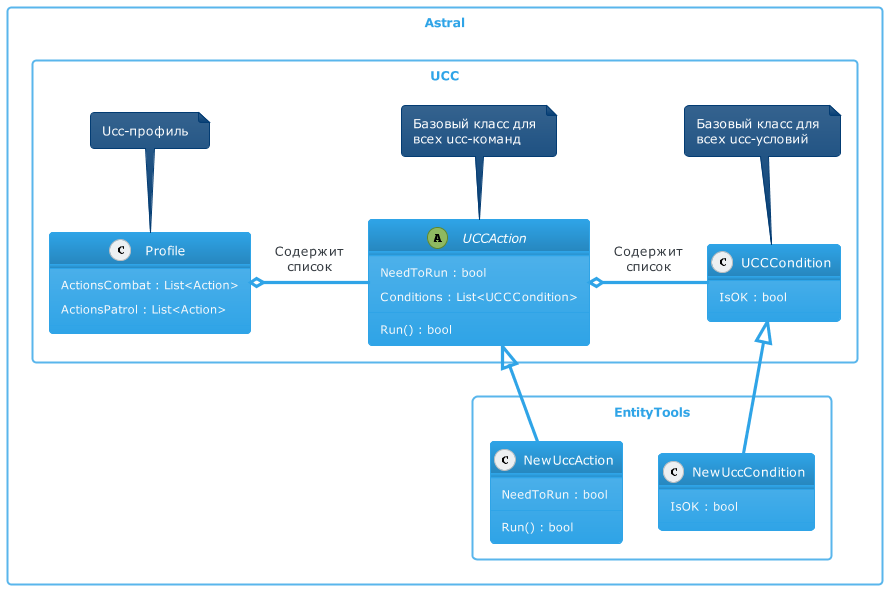

The diagram above was rendered by PlantUML. Its source (embedded in the PNG):
@startuml UccClasses

' 4
!theme cerulean
' 4
'!theme cerulean-outline
' 3
'!theme cyborg-outline
' 2
'!theme spacelab

'skinparam BackgroundColor white

rectangle "Astral"{
    rectangle "UCC"{
        class Profile {
            ActionsCombat : List<Action>
            ActionsPatrol : List<Action>
        }
        note top of Profile : Ucc-профиль

        abstract class UCCAction{
            NeedToRun : bool
            Conditions : List<UCCCondition>
            --
            Run() : bool
        }
        note top of UCCAction : Базовый класс для\nвсех ucc-команд
        Profile o-right- UCCAction : Содержит\nсписок
        
        class UCCCondition{
            IsOK : bool
        }
        note top of UCCCondition : Базовый класс для\nвсех ucc-условий
        
        'UCCAction::Conditions o-right- UCCCondition
        UCCAction o-right- UCCCondition : Содержит\nсписок
    }

    rectangle "EntityTools"{
        class NewUccAction{
            NeedToRun : bool
            ---
            Run() : bool
        }
        UCCAction <|-- NewUccAction

        class NewUccCondition{ 
            IsOK : bool
        }
        UCCCondition <|- NewUccCondition
        'UCCCondition <-[hidden]- NewUccCondition
        'NewUccAction <-[hidden]- NewUccCondition
    }
}
@enduml